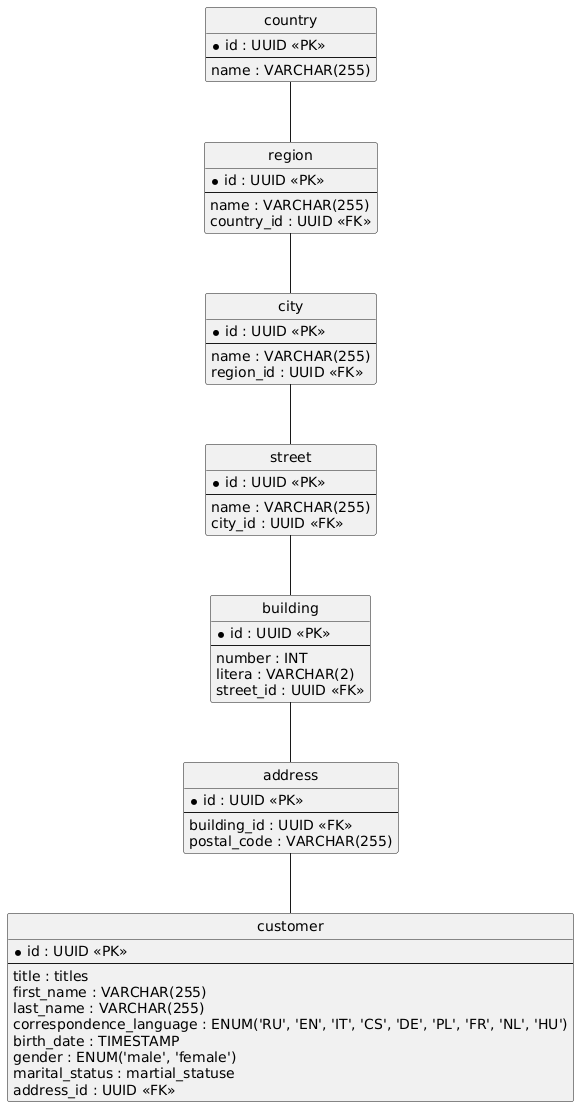

The diagram above was rendered by PlantUML. Its source (embedded in the PNG):
@startuml
hide circle
skinparam linetype ortho

entity "customer" as customer {
  * id : UUID <<PK>>
  --
  title : titles
  first_name : VARCHAR(255)
  last_name : VARCHAR(255)
  correspondence_language : ENUM('RU', 'EN', 'IT', 'CS', 'DE', 'PL', 'FR', 'NL', 'HU')
  birth_date : TIMESTAMP
  gender : ENUM('male', 'female')
  marital_status : martial_statuse
  address_id : UUID <<FK>>
}

entity "address" as address {
  * id : UUID <<PK>>
  --
  building_id : UUID <<FK>>
  postal_code : VARCHAR(255)
}

entity "country" as country {
  * id : UUID <<PK>>
  --
  name : VARCHAR(255)
}

entity "region" as region {
  * id : UUID <<PK>>
  --
  name : VARCHAR(255)
  country_id : UUID <<FK>>
}

entity "city" as city {
  * id : UUID <<PK>>
  --
  name : VARCHAR(255)
  region_id : UUID <<FK>>
}

entity "street" as street {
  * id : UUID <<PK>>
  --
  name : VARCHAR(255)
  city_id : UUID <<FK>>
}

entity "building" as building {
  * id : UUID <<PK>>
  --
  number : INT
  litera : VARCHAR(2)
  street_id : UUID <<FK>>
}

address -- customer
building -- address
country -- region
region -- city
city -- street
street -- building
@enduml